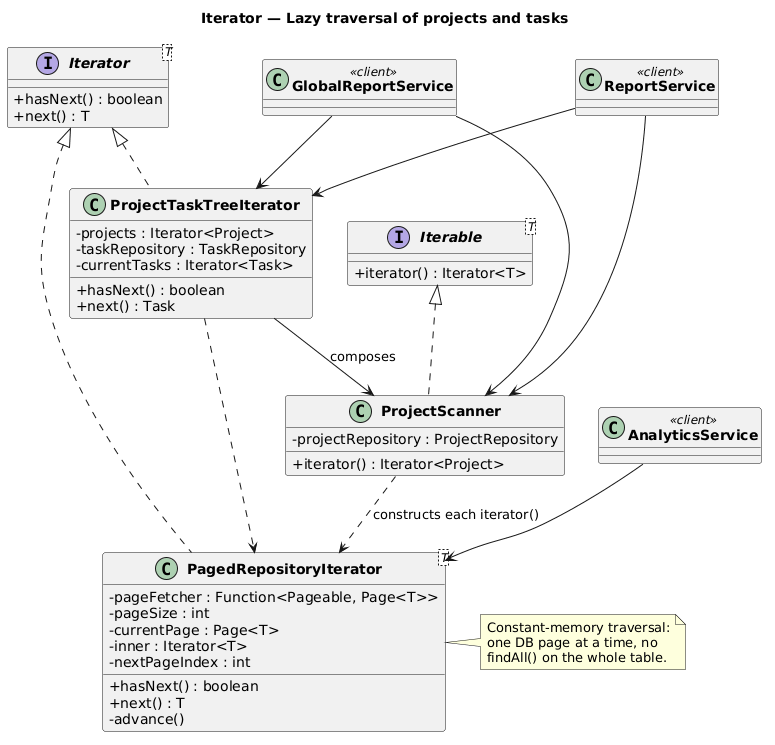

The diagram above was rendered by PlantUML. Its source (embedded in the PNG):
@startuml
title Iterator — Lazy traversal of projects and tasks

skinparam classAttributeIconSize 0
skinparam classFontStyle bold
skinparam backgroundColor white

interface "Iterator<T>" as IteratorT {
  + hasNext() : boolean
  + next() : T
}
interface "Iterable<T>" as IterableT {
  + iterator() : Iterator<T>
}

class "PagedRepositoryIterator<T>" as PagedRepoIter {
  - pageFetcher : Function<Pageable, Page<T>>
  - pageSize : int
  - currentPage : Page<T>
  - inner : Iterator<T>
  - nextPageIndex : int
  + hasNext() : boolean
  + next() : T
  - advance()
}

class ProjectScanner {
  - projectRepository : ProjectRepository
  + iterator() : Iterator<Project>
}

class ProjectTaskTreeIterator {
  - projects : Iterator<Project>
  - taskRepository : TaskRepository
  - currentTasks : Iterator<Task>
  + hasNext() : boolean
  + next() : Task
}

class GlobalReportService <<client>>
class AnalyticsService <<client>>
class ReportService <<client>>

IteratorT <|.. PagedRepoIter
IteratorT <|.. ProjectTaskTreeIterator
IterableT <|.. ProjectScanner

ProjectScanner ..> PagedRepoIter : constructs each iterator()
ProjectTaskTreeIterator --> ProjectScanner : composes
ProjectTaskTreeIterator ..> PagedRepoIter

GlobalReportService --> ProjectScanner
GlobalReportService --> ProjectTaskTreeIterator
ReportService --> ProjectScanner
ReportService --> ProjectTaskTreeIterator
AnalyticsService --> PagedRepoIter

note right of PagedRepoIter
  Constant-memory traversal:
  one DB page at a time, no
  findAll() on the whole table.
end note
@enduml